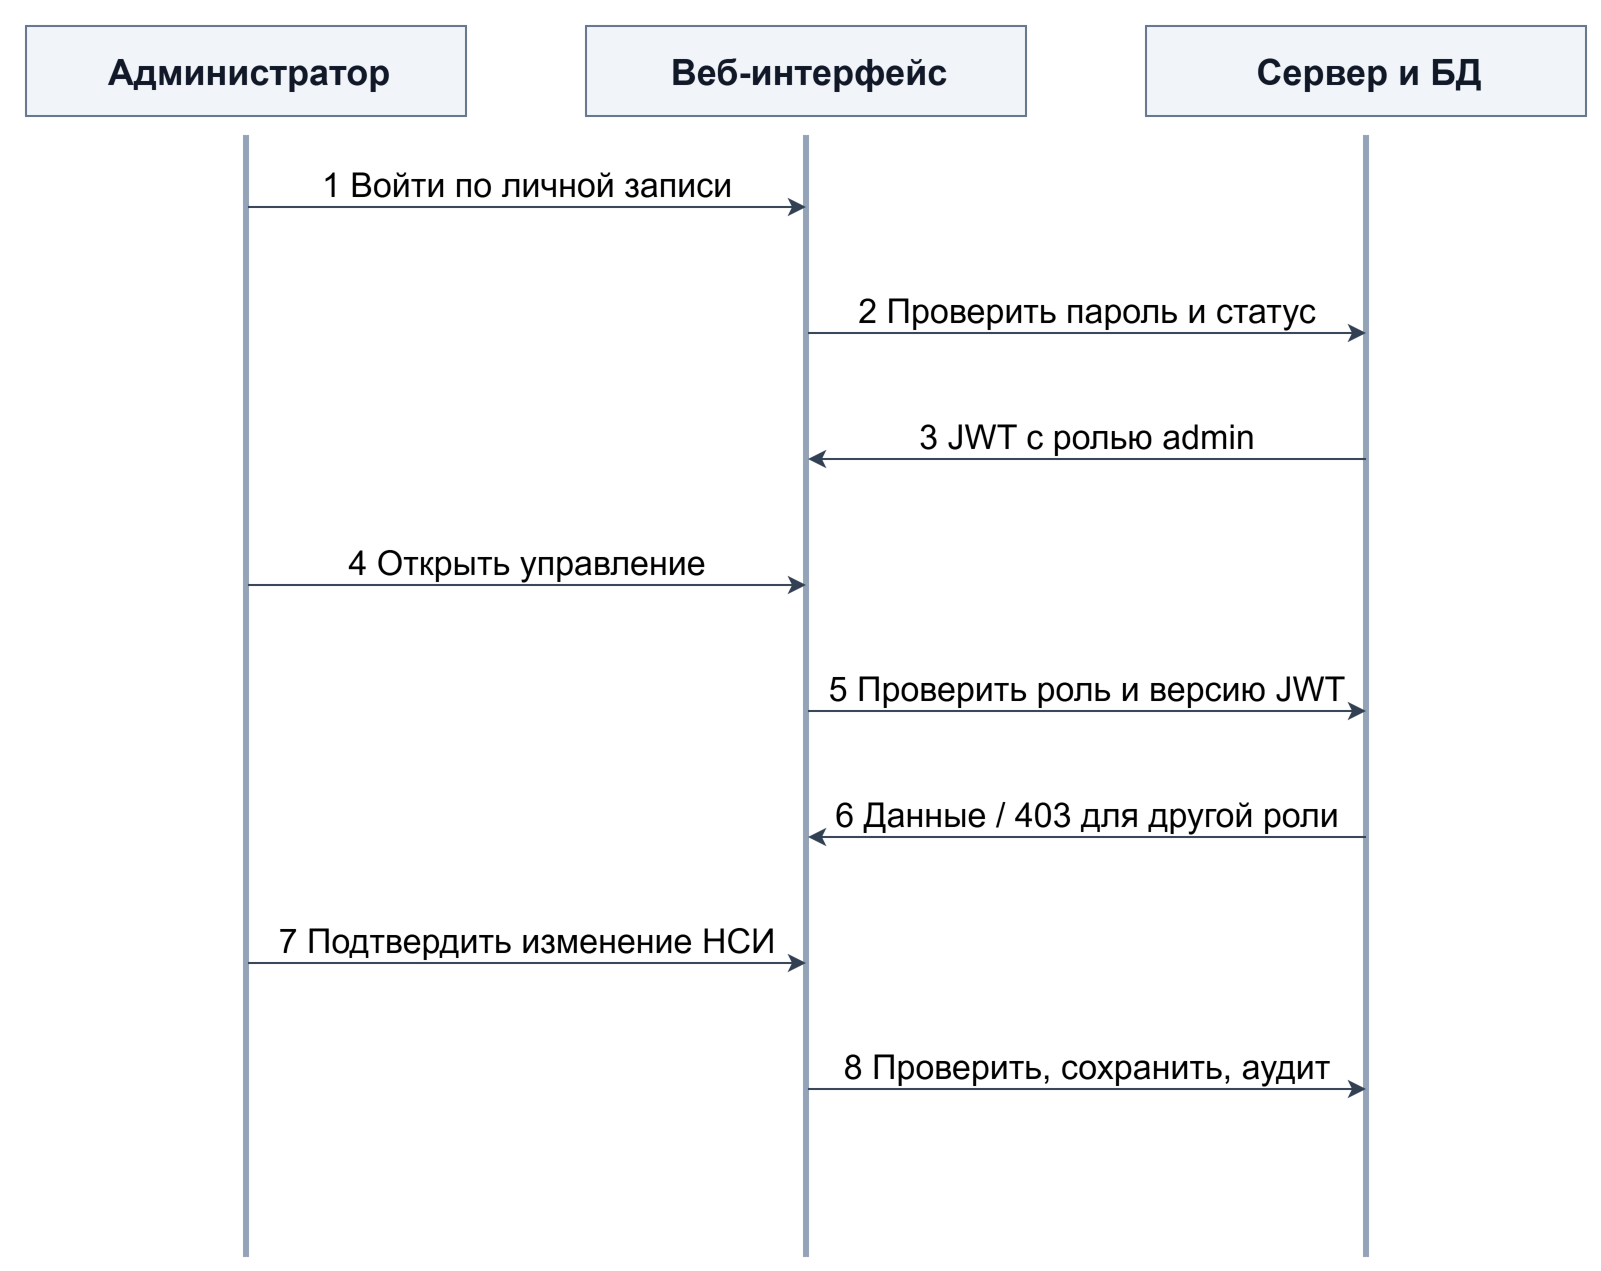

The diagram above was exported from draw.io. Its source (the exported page's mxGraphModel, read from the mxfile embedded in the PNG):
<mxGraphModel dx="820" dy="650" grid="1" gridSize="10" page="1" pageScale="1" pageWidth="820" pageHeight="650" background="#ffffff">
  <root>
    <mxCell id="0" />
    <mxCell id="1" parent="0" />
    <mxCell id="2" value="Администратор" style="rounded=0;whiteSpace=wrap;html=0;align=left;verticalAlign=middle;spacingLeft=10;spacingRight=7;fontFamily=Arial;fontSize=18;fontColor=#111827;strokeColor=#64748b;fillColor=#f1f5f9;align=center;fontStyle=1;" vertex="1" parent="1">
      <mxGeometry x="20" y="10" width="220" height="45" as="geometry" />
    </mxCell>
    <mxCell id="3" value="" style="rounded=0;whiteSpace=wrap;html=0;align=left;verticalAlign=middle;spacingLeft=10;spacingRight=7;fontFamily=Arial;fontSize=18;fontColor=#111827;strokeColor=#64748b;fillColor=#ffffff;strokeColor=#94a3b8;fillColor=#94a3b8;" vertex="1" parent="1">
      <mxGeometry x="129" y="65" width="2" height="560" as="geometry" />
    </mxCell>
    <mxCell id="4" value="Веб-интерфейс" style="rounded=0;whiteSpace=wrap;html=0;align=left;verticalAlign=middle;spacingLeft=10;spacingRight=7;fontFamily=Arial;fontSize=18;fontColor=#111827;strokeColor=#64748b;fillColor=#f1f5f9;align=center;fontStyle=1;" vertex="1" parent="1">
      <mxGeometry x="300" y="10" width="220" height="45" as="geometry" />
    </mxCell>
    <mxCell id="5" value="" style="rounded=0;whiteSpace=wrap;html=0;align=left;verticalAlign=middle;spacingLeft=10;spacingRight=7;fontFamily=Arial;fontSize=18;fontColor=#111827;strokeColor=#64748b;fillColor=#ffffff;strokeColor=#94a3b8;fillColor=#94a3b8;" vertex="1" parent="1">
      <mxGeometry x="409" y="65" width="2" height="560" as="geometry" />
    </mxCell>
    <mxCell id="6" value="Сервер и БД" style="rounded=0;whiteSpace=wrap;html=0;align=left;verticalAlign=middle;spacingLeft=10;spacingRight=7;fontFamily=Arial;fontSize=18;fontColor=#111827;strokeColor=#64748b;fillColor=#f1f5f9;align=center;fontStyle=1;" vertex="1" parent="1">
      <mxGeometry x="580" y="10" width="220" height="45" as="geometry" />
    </mxCell>
    <mxCell id="7" value="" style="rounded=0;whiteSpace=wrap;html=0;align=left;verticalAlign=middle;spacingLeft=10;spacingRight=7;fontFamily=Arial;fontSize=18;fontColor=#111827;strokeColor=#64748b;fillColor=#ffffff;strokeColor=#94a3b8;fillColor=#94a3b8;" vertex="1" parent="1">
      <mxGeometry x="689" y="65" width="2" height="560" as="geometry" />
    </mxCell>
    <mxCell id="8" value="" style="rounded=0;whiteSpace=wrap;html=0;align=left;verticalAlign=middle;spacingLeft=10;spacingRight=7;fontFamily=Arial;fontSize=18;fontColor=#111827;strokeColor=#64748b;fillColor=#ffffff;strokeColor=none;fillColor=none;" vertex="1" parent="1">
      <mxGeometry x="130" y="100" width="1" height="1" as="geometry" />
    </mxCell>
    <mxCell id="9" value="" style="rounded=0;whiteSpace=wrap;html=0;align=left;verticalAlign=middle;spacingLeft=10;spacingRight=7;fontFamily=Arial;fontSize=18;fontColor=#111827;strokeColor=#64748b;fillColor=#ffffff;strokeColor=none;fillColor=none;" vertex="1" parent="1">
      <mxGeometry x="410" y="100" width="1" height="1" as="geometry" />
    </mxCell>
    <mxCell id="10" value="1 Войти по личной записи" style="edgeStyle=orthogonalEdgeStyle;rounded=0;html=0;fontFamily=Arial;fontSize=17;labelBackgroundColor=#ffffff;endArrow=block;endFill=0;strokeColor=#334155;edgeStyle=none;endArrow=classic;endFill=1;fontSize=17;verticalLabelPosition=top;verticalAlign=bottom;" edge="1" parent="1" source="8" target="9">
      <mxGeometry relative="1" as="geometry" />
    </mxCell>
    <mxCell id="11" value="" style="rounded=0;whiteSpace=wrap;html=0;align=left;verticalAlign=middle;spacingLeft=10;spacingRight=7;fontFamily=Arial;fontSize=18;fontColor=#111827;strokeColor=#64748b;fillColor=#ffffff;strokeColor=none;fillColor=none;" vertex="1" parent="1">
      <mxGeometry x="410" y="163" width="1" height="1" as="geometry" />
    </mxCell>
    <mxCell id="12" value="" style="rounded=0;whiteSpace=wrap;html=0;align=left;verticalAlign=middle;spacingLeft=10;spacingRight=7;fontFamily=Arial;fontSize=18;fontColor=#111827;strokeColor=#64748b;fillColor=#ffffff;strokeColor=none;fillColor=none;" vertex="1" parent="1">
      <mxGeometry x="690" y="163" width="1" height="1" as="geometry" />
    </mxCell>
    <mxCell id="13" value="2 Проверить пароль и статус" style="edgeStyle=orthogonalEdgeStyle;rounded=0;html=0;fontFamily=Arial;fontSize=17;labelBackgroundColor=#ffffff;endArrow=block;endFill=0;strokeColor=#334155;edgeStyle=none;endArrow=classic;endFill=1;fontSize=17;verticalLabelPosition=top;verticalAlign=bottom;" edge="1" parent="1" source="11" target="12">
      <mxGeometry relative="1" as="geometry" />
    </mxCell>
    <mxCell id="14" value="" style="rounded=0;whiteSpace=wrap;html=0;align=left;verticalAlign=middle;spacingLeft=10;spacingRight=7;fontFamily=Arial;fontSize=18;fontColor=#111827;strokeColor=#64748b;fillColor=#ffffff;strokeColor=none;fillColor=none;" vertex="1" parent="1">
      <mxGeometry x="690" y="226" width="1" height="1" as="geometry" />
    </mxCell>
    <mxCell id="15" value="" style="rounded=0;whiteSpace=wrap;html=0;align=left;verticalAlign=middle;spacingLeft=10;spacingRight=7;fontFamily=Arial;fontSize=18;fontColor=#111827;strokeColor=#64748b;fillColor=#ffffff;strokeColor=none;fillColor=none;" vertex="1" parent="1">
      <mxGeometry x="410" y="226" width="1" height="1" as="geometry" />
    </mxCell>
    <mxCell id="16" value="3 JWT с ролью admin" style="edgeStyle=orthogonalEdgeStyle;rounded=0;html=0;fontFamily=Arial;fontSize=17;labelBackgroundColor=#ffffff;endArrow=block;endFill=0;strokeColor=#334155;edgeStyle=none;endArrow=classic;endFill=1;fontSize=17;verticalLabelPosition=top;verticalAlign=bottom;" edge="1" parent="1" source="14" target="15">
      <mxGeometry relative="1" as="geometry" />
    </mxCell>
    <mxCell id="17" value="" style="rounded=0;whiteSpace=wrap;html=0;align=left;verticalAlign=middle;spacingLeft=10;spacingRight=7;fontFamily=Arial;fontSize=18;fontColor=#111827;strokeColor=#64748b;fillColor=#ffffff;strokeColor=none;fillColor=none;" vertex="1" parent="1">
      <mxGeometry x="130" y="289" width="1" height="1" as="geometry" />
    </mxCell>
    <mxCell id="18" value="" style="rounded=0;whiteSpace=wrap;html=0;align=left;verticalAlign=middle;spacingLeft=10;spacingRight=7;fontFamily=Arial;fontSize=18;fontColor=#111827;strokeColor=#64748b;fillColor=#ffffff;strokeColor=none;fillColor=none;" vertex="1" parent="1">
      <mxGeometry x="410" y="289" width="1" height="1" as="geometry" />
    </mxCell>
    <mxCell id="19" value="4 Открыть управление" style="edgeStyle=orthogonalEdgeStyle;rounded=0;html=0;fontFamily=Arial;fontSize=17;labelBackgroundColor=#ffffff;endArrow=block;endFill=0;strokeColor=#334155;edgeStyle=none;endArrow=classic;endFill=1;fontSize=17;verticalLabelPosition=top;verticalAlign=bottom;" edge="1" parent="1" source="17" target="18">
      <mxGeometry relative="1" as="geometry" />
    </mxCell>
    <mxCell id="20" value="" style="rounded=0;whiteSpace=wrap;html=0;align=left;verticalAlign=middle;spacingLeft=10;spacingRight=7;fontFamily=Arial;fontSize=18;fontColor=#111827;strokeColor=#64748b;fillColor=#ffffff;strokeColor=none;fillColor=none;" vertex="1" parent="1">
      <mxGeometry x="410" y="352" width="1" height="1" as="geometry" />
    </mxCell>
    <mxCell id="21" value="" style="rounded=0;whiteSpace=wrap;html=0;align=left;verticalAlign=middle;spacingLeft=10;spacingRight=7;fontFamily=Arial;fontSize=18;fontColor=#111827;strokeColor=#64748b;fillColor=#ffffff;strokeColor=none;fillColor=none;" vertex="1" parent="1">
      <mxGeometry x="690" y="352" width="1" height="1" as="geometry" />
    </mxCell>
    <mxCell id="22" value="5 Проверить роль и версию JWT" style="edgeStyle=orthogonalEdgeStyle;rounded=0;html=0;fontFamily=Arial;fontSize=17;labelBackgroundColor=#ffffff;endArrow=block;endFill=0;strokeColor=#334155;edgeStyle=none;endArrow=classic;endFill=1;fontSize=17;verticalLabelPosition=top;verticalAlign=bottom;" edge="1" parent="1" source="20" target="21">
      <mxGeometry relative="1" as="geometry" />
    </mxCell>
    <mxCell id="23" value="" style="rounded=0;whiteSpace=wrap;html=0;align=left;verticalAlign=middle;spacingLeft=10;spacingRight=7;fontFamily=Arial;fontSize=18;fontColor=#111827;strokeColor=#64748b;fillColor=#ffffff;strokeColor=none;fillColor=none;" vertex="1" parent="1">
      <mxGeometry x="690" y="415" width="1" height="1" as="geometry" />
    </mxCell>
    <mxCell id="24" value="" style="rounded=0;whiteSpace=wrap;html=0;align=left;verticalAlign=middle;spacingLeft=10;spacingRight=7;fontFamily=Arial;fontSize=18;fontColor=#111827;strokeColor=#64748b;fillColor=#ffffff;strokeColor=none;fillColor=none;" vertex="1" parent="1">
      <mxGeometry x="410" y="415" width="1" height="1" as="geometry" />
    </mxCell>
    <mxCell id="25" value="6 Данные / 403 для другой роли" style="edgeStyle=orthogonalEdgeStyle;rounded=0;html=0;fontFamily=Arial;fontSize=17;labelBackgroundColor=#ffffff;endArrow=block;endFill=0;strokeColor=#334155;edgeStyle=none;endArrow=classic;endFill=1;fontSize=17;verticalLabelPosition=top;verticalAlign=bottom;" edge="1" parent="1" source="23" target="24">
      <mxGeometry relative="1" as="geometry" />
    </mxCell>
    <mxCell id="26" value="" style="rounded=0;whiteSpace=wrap;html=0;align=left;verticalAlign=middle;spacingLeft=10;spacingRight=7;fontFamily=Arial;fontSize=18;fontColor=#111827;strokeColor=#64748b;fillColor=#ffffff;strokeColor=none;fillColor=none;" vertex="1" parent="1">
      <mxGeometry x="130" y="478" width="1" height="1" as="geometry" />
    </mxCell>
    <mxCell id="27" value="" style="rounded=0;whiteSpace=wrap;html=0;align=left;verticalAlign=middle;spacingLeft=10;spacingRight=7;fontFamily=Arial;fontSize=18;fontColor=#111827;strokeColor=#64748b;fillColor=#ffffff;strokeColor=none;fillColor=none;" vertex="1" parent="1">
      <mxGeometry x="410" y="478" width="1" height="1" as="geometry" />
    </mxCell>
    <mxCell id="28" value="7 Подтвердить изменение НСИ" style="edgeStyle=orthogonalEdgeStyle;rounded=0;html=0;fontFamily=Arial;fontSize=17;labelBackgroundColor=#ffffff;endArrow=block;endFill=0;strokeColor=#334155;edgeStyle=none;endArrow=classic;endFill=1;fontSize=17;verticalLabelPosition=top;verticalAlign=bottom;" edge="1" parent="1" source="26" target="27">
      <mxGeometry relative="1" as="geometry" />
    </mxCell>
    <mxCell id="29" value="" style="rounded=0;whiteSpace=wrap;html=0;align=left;verticalAlign=middle;spacingLeft=10;spacingRight=7;fontFamily=Arial;fontSize=18;fontColor=#111827;strokeColor=#64748b;fillColor=#ffffff;strokeColor=none;fillColor=none;" vertex="1" parent="1">
      <mxGeometry x="410" y="541" width="1" height="1" as="geometry" />
    </mxCell>
    <mxCell id="30" value="" style="rounded=0;whiteSpace=wrap;html=0;align=left;verticalAlign=middle;spacingLeft=10;spacingRight=7;fontFamily=Arial;fontSize=18;fontColor=#111827;strokeColor=#64748b;fillColor=#ffffff;strokeColor=none;fillColor=none;" vertex="1" parent="1">
      <mxGeometry x="690" y="541" width="1" height="1" as="geometry" />
    </mxCell>
    <mxCell id="31" value="8 Проверить, сохранить, аудит" style="edgeStyle=orthogonalEdgeStyle;rounded=0;html=0;fontFamily=Arial;fontSize=17;labelBackgroundColor=#ffffff;endArrow=block;endFill=0;strokeColor=#334155;edgeStyle=none;endArrow=classic;endFill=1;fontSize=17;verticalLabelPosition=top;verticalAlign=bottom;" edge="1" parent="1" source="29" target="30">
      <mxGeometry relative="1" as="geometry" />
    </mxCell>
  </root>
</mxGraphModel>